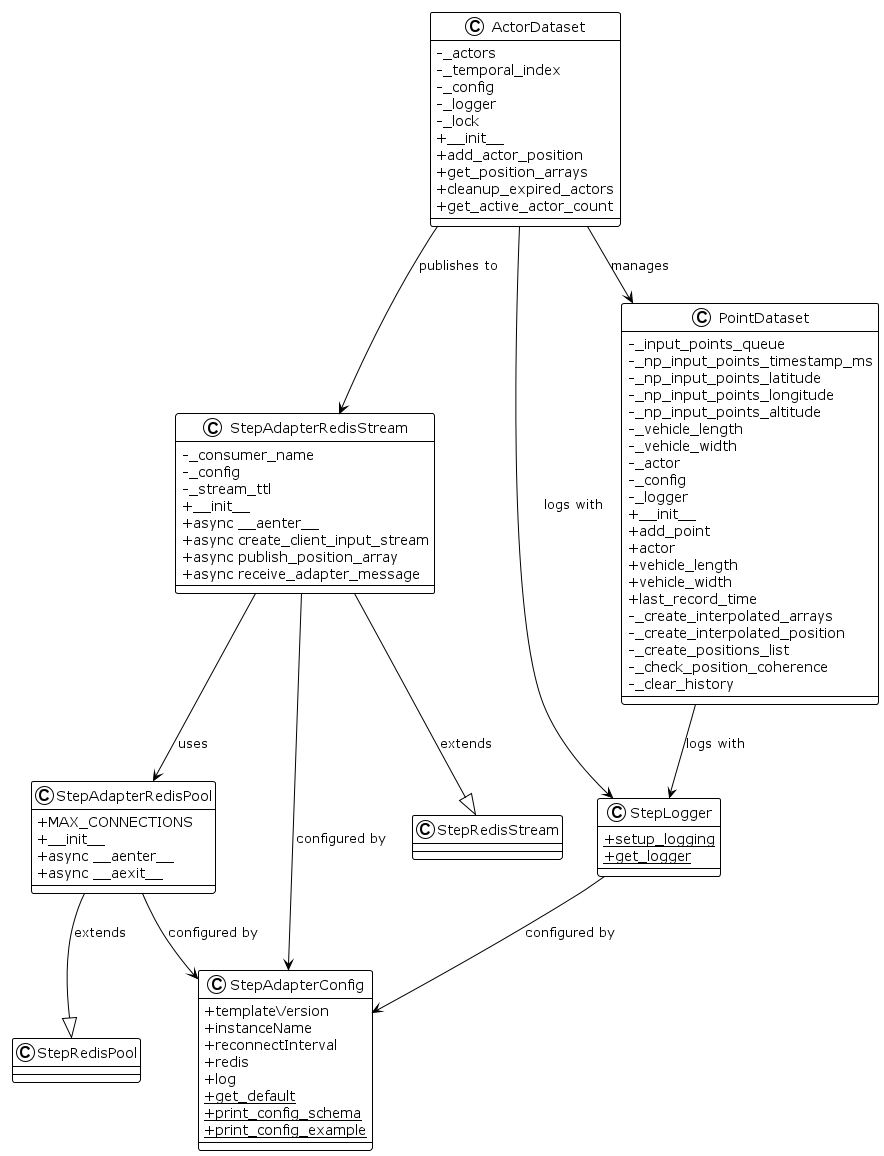

The diagram above was rendered by PlantUML. Its source (embedded in the PNG):
@startuml
!theme plain
skinparam classAttributeIconSize 0

class ActorDataset {
   -_actors
   -_temporal_index
   -_config
   -_logger
   -_lock
   +__init__
   +add_actor_position
   +get_position_arrays
   +cleanup_expired_actors
   +get_active_actor_count
}

class PointDataset {
   -_input_points_queue
   -_np_input_points_timestamp_ms
   -_np_input_points_latitude
   -_np_input_points_longitude
   -_np_input_points_altitude
   -_vehicle_length
   -_vehicle_width
   -_actor
   -_config
   -_logger
   +__init__
   +add_point
   +actor
   +vehicle_length
   +vehicle_width
   +last_record_time
   -_create_interpolated_arrays
   -_create_interpolated_position
   -_create_positions_list
   -_check_position_coherence
   -_clear_history
}

class StepAdapterConfig {
   +templateVersion
   +instanceName
   +reconnectInterval
   +redis
   +log
   +{static} get_default
   +{static} print_config_schema
   +{static} print_config_example
}

class StepAdapterRedisPool {
   +MAX_CONNECTIONS
   +__init__
   +async __aenter__
   +async __aexit__
}

class StepAdapterRedisStream {
   -_consumer_name
   -_config
   -_stream_ttl
   +__init__
   +async __aenter__
   +async create_client_input_stream
   +async publish_position_array
   +async receive_adapter_message
}

class StepLogger {
   +{static} setup_logging
   +{static} get_logger
}

ActorDataset --> PointDataset : manages
ActorDataset --> StepAdapterRedisStream : publishes to
ActorDataset --> StepLogger : logs with

PointDataset --> StepLogger : logs with

StepAdapterRedisStream --> StepAdapterRedisPool : uses
StepAdapterRedisStream --> StepAdapterConfig : configured by

StepAdapterRedisPool --> StepAdapterConfig : configured by

StepLogger --> StepAdapterConfig : configured by

StepAdapterRedisPool --|> StepRedisPool : extends
StepAdapterRedisStream --|> StepRedisStream : extends
@enduml